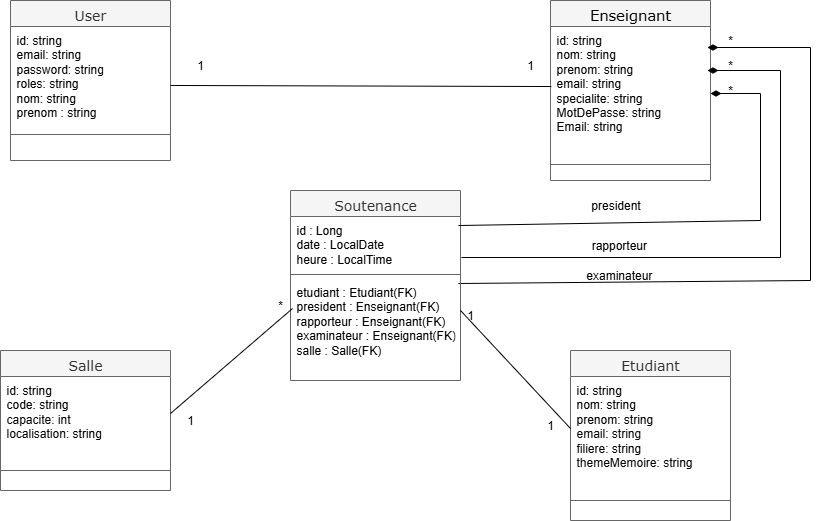

The diagram above was exported from draw.io. Its source (the exported page's mxGraphModel, read from the mxfile embedded in the PNG):
<mxGraphModel dx="917" dy="537" grid="1" gridSize="10" guides="1" tooltips="1" connect="1" arrows="1" fold="1" page="1" pageScale="1" pageWidth="827" pageHeight="1169" math="0" shadow="0">
  <root>
    <mxCell id="0" />
    <mxCell id="1" parent="0" />
    <mxCell id="fJm60x-Cyk0t0wQQAdGF-5" value="&lt;span style=&quot;font-weight: normal;&quot;&gt;&lt;font style=&quot;font-size: 14px;&quot; face=&quot;Verdana&quot;&gt;User&lt;/font&gt;&lt;/span&gt;" style="swimlane;fontStyle=1;align=center;verticalAlign=top;childLayout=stackLayout;horizontal=1;startSize=26;horizontalStack=0;resizeParent=1;resizeParentMax=0;resizeLast=0;collapsible=1;marginBottom=0;whiteSpace=wrap;html=1;fillColor=#f5f5f5;fontColor=#333333;strokeColor=#666666;" vertex="1" parent="1">
      <mxGeometry x="20" y="110" width="160" height="160" as="geometry" />
    </mxCell>
    <mxCell id="fJm60x-Cyk0t0wQQAdGF-6" value="id: string&lt;div&gt;email:&amp;nbsp;string&lt;/div&gt;&lt;div&gt;password:&amp;nbsp;string&lt;/div&gt;&lt;div&gt;roles:&amp;nbsp;string&lt;/div&gt;&lt;div&gt;nom: string&lt;/div&gt;&lt;div&gt;prenom : string&lt;/div&gt;" style="text;strokeColor=none;fillColor=none;align=left;verticalAlign=top;spacingLeft=4;spacingRight=4;overflow=hidden;rotatable=0;points=[[0,0.5],[1,0.5]];portConstraint=eastwest;whiteSpace=wrap;html=1;" vertex="1" parent="fJm60x-Cyk0t0wQQAdGF-5">
      <mxGeometry y="26" width="160" height="104" as="geometry" />
    </mxCell>
    <mxCell id="fJm60x-Cyk0t0wQQAdGF-7" value="" style="line;strokeWidth=1;fillColor=none;align=left;verticalAlign=middle;spacingTop=-1;spacingLeft=3;spacingRight=3;rotatable=0;labelPosition=right;points=[];portConstraint=eastwest;strokeColor=inherit;" vertex="1" parent="fJm60x-Cyk0t0wQQAdGF-5">
      <mxGeometry y="130" width="160" height="8" as="geometry" />
    </mxCell>
    <mxCell id="fJm60x-Cyk0t0wQQAdGF-8" value="&lt;div&gt;&lt;br&gt;&lt;/div&gt;" style="text;strokeColor=none;fillColor=none;align=left;verticalAlign=top;spacingLeft=4;spacingRight=4;overflow=hidden;rotatable=0;points=[[0,0.5],[1,0.5]];portConstraint=eastwest;whiteSpace=wrap;html=1;" vertex="1" parent="fJm60x-Cyk0t0wQQAdGF-5">
      <mxGeometry y="138" width="160" height="22" as="geometry" />
    </mxCell>
    <mxCell id="fJm60x-Cyk0t0wQQAdGF-12" value="&lt;span style=&quot;font-size: 11pt; line-height: 107%; color: rgb(8, 8, 8); font-weight: normal;&quot;&gt;&lt;font face=&quot;Verdana&quot;&gt;Enseignant&lt;/font&gt;&lt;/span&gt;&lt;span style=&quot;font-size:11.0pt;&lt;br/&gt;line-height:107%;font-family:&amp;quot;Arial&amp;quot;,sans-serif;mso-fareast-font-family:Arial;&lt;br/&gt;color:#080808;mso-font-kerning:0pt;mso-ligatures:none;mso-ansi-language:FR;&lt;br/&gt;mso-fareast-language:FR;mso-bidi-language:AR-SA&quot;&gt;&lt;/span&gt;" style="swimlane;fontStyle=1;align=center;verticalAlign=top;childLayout=stackLayout;horizontal=1;startSize=26;horizontalStack=0;resizeParent=1;resizeParentMax=0;resizeLast=0;collapsible=1;marginBottom=0;whiteSpace=wrap;html=1;fillColor=#f5f5f5;fontColor=#333333;strokeColor=#666666;" vertex="1" parent="1">
      <mxGeometry x="560" y="110" width="160" height="180" as="geometry" />
    </mxCell>
    <mxCell id="fJm60x-Cyk0t0wQQAdGF-13" value="id:&amp;nbsp;string&lt;div&gt;nom:&amp;nbsp;string&amp;nbsp;&lt;/div&gt;&lt;div&gt;prenom:&amp;nbsp;string&lt;/div&gt;&lt;div&gt;email:&amp;nbsp;string&lt;/div&gt;&lt;div&gt;specialite: string&lt;/div&gt;&lt;div&gt;MotDePasse: string&lt;/div&gt;&lt;div&gt;Email:&amp;nbsp;string&lt;/div&gt;" style="text;strokeColor=none;fillColor=none;align=left;verticalAlign=top;spacingLeft=4;spacingRight=4;overflow=hidden;rotatable=0;points=[[0,0.5],[1,0.5]];portConstraint=eastwest;whiteSpace=wrap;html=1;" vertex="1" parent="fJm60x-Cyk0t0wQQAdGF-12">
      <mxGeometry y="26" width="160" height="134" as="geometry" />
    </mxCell>
    <mxCell id="fJm60x-Cyk0t0wQQAdGF-14" value="" style="line;strokeWidth=1;fillColor=none;align=left;verticalAlign=middle;spacingTop=-1;spacingLeft=3;spacingRight=3;rotatable=0;labelPosition=right;points=[];portConstraint=eastwest;strokeColor=inherit;" vertex="1" parent="fJm60x-Cyk0t0wQQAdGF-12">
      <mxGeometry y="160" width="160" height="8" as="geometry" />
    </mxCell>
    <mxCell id="fJm60x-Cyk0t0wQQAdGF-15" value="." style="text;strokeColor=none;fillColor=none;align=left;verticalAlign=top;spacingLeft=4;spacingRight=4;overflow=hidden;rotatable=0;points=[[0,0.5],[1,0.5]];portConstraint=eastwest;whiteSpace=wrap;html=1;" vertex="1" parent="fJm60x-Cyk0t0wQQAdGF-12">
      <mxGeometry y="168" width="160" height="12" as="geometry" />
    </mxCell>
    <mxCell id="fJm60x-Cyk0t0wQQAdGF-47" value="" style="endArrow=none;startArrow=diamondThin;endFill=0;startFill=1;html=1;verticalAlign=bottom;labelBackgroundColor=none;strokeWidth=1;startSize=8;endSize=8;rounded=0;exitX=1;exitY=0.5;exitDx=0;exitDy=0;entryX=0.988;entryY=0.049;entryDx=0;entryDy=0;entryPerimeter=0;" edge="1" parent="fJm60x-Cyk0t0wQQAdGF-12" target="fJm60x-Cyk0t0wQQAdGF-27">
      <mxGeometry width="160" relative="1" as="geometry">
        <mxPoint x="157" y="47" as="sourcePoint" />
        <mxPoint x="-90" y="180" as="targetPoint" />
        <Array as="points">
          <mxPoint x="260" y="47" />
          <mxPoint x="260" y="280" />
        </Array>
      </mxGeometry>
    </mxCell>
    <mxCell id="fJm60x-Cyk0t0wQQAdGF-24" value="&lt;span style=&quot;font-weight: normal;&quot;&gt;&lt;font style=&quot;font-size: 14px;&quot; face=&quot;Verdana&quot;&gt;Soutenance&lt;/font&gt;&lt;/span&gt;" style="swimlane;fontStyle=1;align=center;verticalAlign=top;childLayout=stackLayout;horizontal=1;startSize=26;horizontalStack=0;resizeParent=1;resizeParentMax=0;resizeLast=0;collapsible=1;marginBottom=0;whiteSpace=wrap;html=1;fillColor=#f5f5f5;fontColor=#333333;strokeColor=#666666;" vertex="1" parent="1">
      <mxGeometry x="300" y="300" width="170" height="190" as="geometry" />
    </mxCell>
    <mxCell id="fJm60x-Cyk0t0wQQAdGF-25" value="id : Long&amp;nbsp;&lt;div&gt;date : LocalDate&lt;/div&gt;&lt;div&gt;heure : LocalTime&lt;/div&gt;" style="text;strokeColor=none;fillColor=none;align=left;verticalAlign=top;spacingLeft=4;spacingRight=4;overflow=hidden;rotatable=0;points=[[0,0.5],[1,0.5]];portConstraint=eastwest;whiteSpace=wrap;html=1;" vertex="1" parent="fJm60x-Cyk0t0wQQAdGF-24">
      <mxGeometry y="26" width="170" height="54" as="geometry" />
    </mxCell>
    <mxCell id="fJm60x-Cyk0t0wQQAdGF-26" value="" style="line;strokeWidth=1;fillColor=none;align=left;verticalAlign=middle;spacingTop=-1;spacingLeft=3;spacingRight=3;rotatable=0;labelPosition=right;points=[];portConstraint=eastwest;strokeColor=inherit;" vertex="1" parent="fJm60x-Cyk0t0wQQAdGF-24">
      <mxGeometry y="80" width="170" height="8" as="geometry" />
    </mxCell>
    <mxCell id="fJm60x-Cyk0t0wQQAdGF-27" value="etudiant : Etudiant(FK)&lt;br&gt;president : Enseignant(FK)&lt;br&gt;rapporteur : Enseignant(FK)&lt;br&gt;examinateur : Enseignant(FK)&lt;br&gt;salle : Salle(FK)" style="text;strokeColor=none;fillColor=none;align=left;verticalAlign=top;spacingLeft=4;spacingRight=4;overflow=hidden;rotatable=0;points=[[0,0.5],[1,0.5]];portConstraint=eastwest;whiteSpace=wrap;html=1;" vertex="1" parent="fJm60x-Cyk0t0wQQAdGF-24">
      <mxGeometry y="88" width="170" height="102" as="geometry" />
    </mxCell>
    <mxCell id="fJm60x-Cyk0t0wQQAdGF-28" value="&lt;font style=&quot;font-size: 14px; font-weight: normal;&quot; face=&quot;Verdana&quot;&gt;Salle&lt;/font&gt;" style="swimlane;fontStyle=1;align=center;verticalAlign=top;childLayout=stackLayout;horizontal=1;startSize=26;horizontalStack=0;resizeParent=1;resizeParentMax=0;resizeLast=0;collapsible=1;marginBottom=0;whiteSpace=wrap;html=1;fillColor=#f5f5f5;fontColor=#333333;strokeColor=#666666;" vertex="1" parent="1">
      <mxGeometry x="10" y="460" width="170" height="140" as="geometry" />
    </mxCell>
    <mxCell id="fJm60x-Cyk0t0wQQAdGF-29" value="id: string&lt;div&gt;&lt;font face=&quot;Helvetica&quot; style=&quot;font-size: 12px;&quot;&gt;code: string&lt;/font&gt;&lt;/div&gt;&lt;div&gt;&lt;span style=&quot;line-height: 107%; color: rgb(8, 8, 8);&quot;&gt;&lt;font face=&quot;Helvetica&quot; style=&quot;font-size: 12px;&quot;&gt;capacite: int&amp;nbsp;&lt;/font&gt;&lt;/span&gt;&lt;/div&gt;&lt;div&gt;&lt;span style=&quot;color: rgb(8, 8, 8); background-color: transparent;&quot;&gt;&lt;font style=&quot;font-size: 12px;&quot; face=&quot;Helvetica&quot;&gt;localisation&lt;/font&gt;&lt;/span&gt;: string&lt;/div&gt;&lt;div&gt;&lt;br&gt;&lt;/div&gt;" style="text;strokeColor=none;fillColor=none;align=left;verticalAlign=top;spacingLeft=4;spacingRight=4;overflow=hidden;rotatable=0;points=[[0,0.5],[1,0.5]];portConstraint=eastwest;whiteSpace=wrap;html=1;" vertex="1" parent="fJm60x-Cyk0t0wQQAdGF-28">
      <mxGeometry y="26" width="170" height="74" as="geometry" />
    </mxCell>
    <mxCell id="fJm60x-Cyk0t0wQQAdGF-30" value="" style="line;strokeWidth=1;fillColor=none;align=left;verticalAlign=middle;spacingTop=-1;spacingLeft=3;spacingRight=3;rotatable=0;labelPosition=right;points=[];portConstraint=eastwest;strokeColor=inherit;" vertex="1" parent="fJm60x-Cyk0t0wQQAdGF-28">
      <mxGeometry y="100" width="170" height="40" as="geometry" />
    </mxCell>
    <mxCell id="fJm60x-Cyk0t0wQQAdGF-9" value="&lt;font style=&quot;font-weight: normal; font-size: 14px;&quot; face=&quot;Verdana&quot;&gt;Etudiant&lt;/font&gt;" style="swimlane;fontStyle=1;align=center;verticalAlign=top;childLayout=stackLayout;horizontal=1;startSize=26;horizontalStack=0;resizeParent=1;resizeParentMax=0;resizeLast=0;collapsible=1;marginBottom=0;whiteSpace=wrap;html=1;fillColor=#f5f5f5;fontColor=#333333;strokeColor=#666666;" vertex="1" parent="1">
      <mxGeometry x="580" y="460" width="160" height="170" as="geometry" />
    </mxCell>
    <mxCell id="fJm60x-Cyk0t0wQQAdGF-10" value="id: string&lt;div&gt;nom: string&lt;/div&gt;&lt;div&gt;pr&lt;font face=&quot;Helvetica&quot; style=&quot;font-size: 12px;&quot;&gt;enom: string&lt;/font&gt;&lt;/div&gt;&lt;div&gt;&lt;span style=&quot;line-height: 107%; color: rgb(8, 8, 8);&quot;&gt;&lt;font face=&quot;Helvetica&quot; style=&quot;font-size: 12px;&quot;&gt;email: string&amp;nbsp;&lt;/font&gt;&lt;/span&gt;&lt;/div&gt;&lt;div&gt;&lt;span style=&quot;color: rgb(8, 8, 8); background-color: transparent;&quot;&gt;&lt;font style=&quot;font-size: 12px;&quot; face=&quot;Helvetica&quot;&gt;filiere&lt;/font&gt;&lt;/span&gt;: string&lt;/div&gt;&lt;div&gt;&lt;span style=&quot;color: rgb(8, 8, 8); background-color: transparent;&quot;&gt;&lt;font style=&quot;font-size: 12px;&quot; face=&quot;Helvetica&quot;&gt;themeMemoire&lt;/font&gt;&lt;/span&gt;:&amp;nbsp;string&lt;/div&gt;" style="text;strokeColor=none;fillColor=none;align=left;verticalAlign=top;spacingLeft=4;spacingRight=4;overflow=hidden;rotatable=0;points=[[0,0.5],[1,0.5]];portConstraint=eastwest;whiteSpace=wrap;html=1;" vertex="1" parent="fJm60x-Cyk0t0wQQAdGF-9">
      <mxGeometry y="26" width="160" height="104" as="geometry" />
    </mxCell>
    <mxCell id="fJm60x-Cyk0t0wQQAdGF-11" value="" style="line;strokeWidth=1;fillColor=none;align=left;verticalAlign=middle;spacingTop=-1;spacingLeft=3;spacingRight=3;rotatable=0;labelPosition=right;points=[];portConstraint=eastwest;strokeColor=inherit;" vertex="1" parent="fJm60x-Cyk0t0wQQAdGF-9">
      <mxGeometry y="130" width="160" height="40" as="geometry" />
    </mxCell>
    <mxCell id="fJm60x-Cyk0t0wQQAdGF-32" value="" style="endArrow=none;html=1;rounded=0;exitX=1;exitY=0.567;exitDx=0;exitDy=0;entryX=0.006;entryY=0.448;entryDx=0;entryDy=0;entryPerimeter=0;exitPerimeter=0;" edge="1" parent="1" source="fJm60x-Cyk0t0wQQAdGF-6" target="fJm60x-Cyk0t0wQQAdGF-13">
      <mxGeometry width="50" height="50" relative="1" as="geometry">
        <mxPoint x="500" y="400" as="sourcePoint" />
        <mxPoint x="550" y="350" as="targetPoint" />
      </mxGeometry>
    </mxCell>
    <mxCell id="fJm60x-Cyk0t0wQQAdGF-33" value="1" style="text;html=1;align=center;verticalAlign=middle;whiteSpace=wrap;rounded=0;" vertex="1" parent="1">
      <mxGeometry x="180" y="160" width="60" height="30" as="geometry" />
    </mxCell>
    <mxCell id="fJm60x-Cyk0t0wQQAdGF-34" value="1" style="text;html=1;align=center;verticalAlign=middle;whiteSpace=wrap;rounded=0;" vertex="1" parent="1">
      <mxGeometry x="510" y="160" width="60" height="30" as="geometry" />
    </mxCell>
    <mxCell id="fJm60x-Cyk0t0wQQAdGF-37" value="1" style="text;html=1;align=center;verticalAlign=middle;whiteSpace=wrap;rounded=0;" vertex="1" parent="1">
      <mxGeometry x="450" y="410" width="60" height="30" as="geometry" />
    </mxCell>
    <mxCell id="fJm60x-Cyk0t0wQQAdGF-38" value="1" style="text;html=1;align=center;verticalAlign=middle;whiteSpace=wrap;rounded=0;" vertex="1" parent="1">
      <mxGeometry x="530" y="520" width="60" height="30" as="geometry" />
    </mxCell>
    <mxCell id="fJm60x-Cyk0t0wQQAdGF-39" value="" style="endArrow=none;html=1;rounded=0;exitX=0;exitY=0.5;exitDx=0;exitDy=0;" edge="1" parent="1" source="fJm60x-Cyk0t0wQQAdGF-10">
      <mxGeometry width="50" height="50" relative="1" as="geometry">
        <mxPoint x="500" y="500" as="sourcePoint" />
        <mxPoint x="470" y="420" as="targetPoint" />
      </mxGeometry>
    </mxCell>
    <mxCell id="fJm60x-Cyk0t0wQQAdGF-40" value="" style="endArrow=none;html=1;rounded=0;exitX=1;exitY=0.5;exitDx=0;exitDy=0;entryX=0.012;entryY=0.294;entryDx=0;entryDy=0;entryPerimeter=0;" edge="1" parent="1" source="fJm60x-Cyk0t0wQQAdGF-29" target="fJm60x-Cyk0t0wQQAdGF-27">
      <mxGeometry width="50" height="50" relative="1" as="geometry">
        <mxPoint x="500" y="500" as="sourcePoint" />
        <mxPoint x="550" y="450" as="targetPoint" />
      </mxGeometry>
    </mxCell>
    <mxCell id="fJm60x-Cyk0t0wQQAdGF-41" value="*" style="text;html=1;align=center;verticalAlign=middle;whiteSpace=wrap;rounded=0;" vertex="1" parent="1">
      <mxGeometry x="260" y="400" width="60" height="30" as="geometry" />
    </mxCell>
    <mxCell id="fJm60x-Cyk0t0wQQAdGF-42" value="1" style="text;html=1;align=center;verticalAlign=middle;whiteSpace=wrap;rounded=0;" vertex="1" parent="1">
      <mxGeometry x="170" y="515" width="60" height="30" as="geometry" />
    </mxCell>
    <mxCell id="fJm60x-Cyk0t0wQQAdGF-45" value="" style="endArrow=none;startArrow=diamondThin;endFill=0;startFill=1;html=1;verticalAlign=bottom;labelBackgroundColor=none;strokeWidth=1;startSize=8;endSize=8;rounded=0;exitX=1;exitY=0.5;exitDx=0;exitDy=0;entryX=0.988;entryY=0.167;entryDx=0;entryDy=0;entryPerimeter=0;" edge="1" parent="1" source="fJm60x-Cyk0t0wQQAdGF-13" target="fJm60x-Cyk0t0wQQAdGF-25">
      <mxGeometry width="160" relative="1" as="geometry">
        <mxPoint x="450" y="340" as="sourcePoint" />
        <mxPoint x="600" y="350" as="targetPoint" />
        <Array as="points">
          <mxPoint x="770" y="203" />
          <mxPoint x="770" y="330" />
        </Array>
      </mxGeometry>
    </mxCell>
    <mxCell id="fJm60x-Cyk0t0wQQAdGF-46" value="" style="endArrow=none;startArrow=diamondThin;endFill=0;startFill=1;html=1;verticalAlign=bottom;labelBackgroundColor=none;strokeWidth=1;startSize=8;endSize=8;rounded=0;exitX=1;exitY=0.5;exitDx=0;exitDy=0;entryX=1.006;entryY=0.759;entryDx=0;entryDy=0;entryPerimeter=0;" edge="1" parent="1" target="fJm60x-Cyk0t0wQQAdGF-25">
      <mxGeometry width="160" relative="1" as="geometry">
        <mxPoint x="717" y="180" as="sourcePoint" />
        <mxPoint x="470" y="313" as="targetPoint" />
        <Array as="points">
          <mxPoint x="790" y="180" />
          <mxPoint x="790" y="367" />
        </Array>
      </mxGeometry>
    </mxCell>
    <mxCell id="fJm60x-Cyk0t0wQQAdGF-48" value="*" style="text;html=1;align=center;verticalAlign=middle;whiteSpace=wrap;rounded=0;" vertex="1" parent="1">
      <mxGeometry x="710" y="140" width="60" height="20" as="geometry" />
    </mxCell>
    <mxCell id="fJm60x-Cyk0t0wQQAdGF-49" value="*" style="text;html=1;align=center;verticalAlign=middle;whiteSpace=wrap;rounded=0;" vertex="1" parent="1">
      <mxGeometry x="710" y="160" width="60" height="30" as="geometry" />
    </mxCell>
    <mxCell id="fJm60x-Cyk0t0wQQAdGF-50" value="*" style="text;html=1;align=center;verticalAlign=middle;whiteSpace=wrap;rounded=0;" vertex="1" parent="1">
      <mxGeometry x="710" y="185" width="60" height="30" as="geometry" />
    </mxCell>
    <mxCell id="fJm60x-Cyk0t0wQQAdGF-51" value="&lt;span style=&quot;text-align: left; text-wrap-mode: wrap;&quot;&gt;president&lt;/span&gt;" style="text;html=1;align=center;verticalAlign=middle;resizable=0;points=[];autosize=1;strokeColor=none;fillColor=none;" vertex="1" parent="1">
      <mxGeometry x="590" y="300" width="70" height="30" as="geometry" />
    </mxCell>
    <mxCell id="fJm60x-Cyk0t0wQQAdGF-53" value="&lt;span style=&quot;text-align: left; text-wrap-mode: wrap;&quot;&gt;rapporteur&amp;nbsp;&lt;/span&gt;" style="text;html=1;align=center;verticalAlign=middle;resizable=0;points=[];autosize=1;strokeColor=none;fillColor=none;" vertex="1" parent="1">
      <mxGeometry x="590" y="340" width="80" height="30" as="geometry" />
    </mxCell>
    <mxCell id="fJm60x-Cyk0t0wQQAdGF-54" value="&lt;span style=&quot;text-align: left; text-wrap-mode: wrap;&quot;&gt;examinateur&amp;nbsp;&lt;/span&gt;" style="text;html=1;align=center;verticalAlign=middle;resizable=0;points=[];autosize=1;strokeColor=none;fillColor=none;" vertex="1" parent="1">
      <mxGeometry x="585" y="370" width="90" height="30" as="geometry" />
    </mxCell>
  </root>
</mxGraphModel>